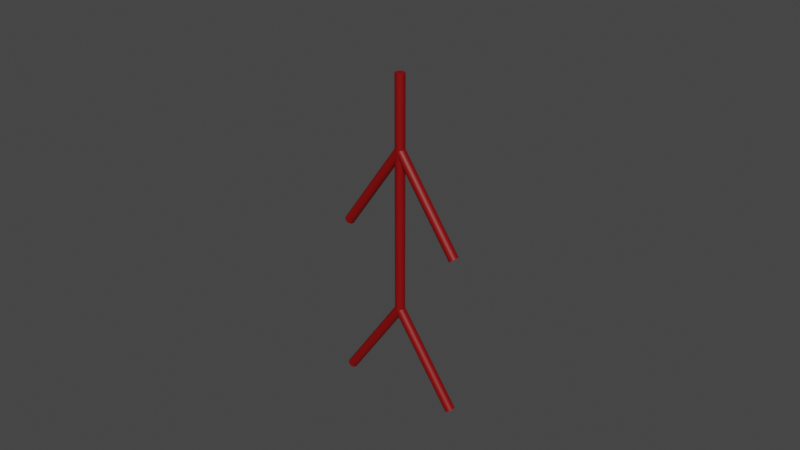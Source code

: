 # Source: CPS_AO_003.blend  (saved by Blender 2.91.10; exported with 4.5.12 LTS)
import bpy
from mathutils import Matrix  # noqa: F401  (used for matrix-valued properties, if any)

bpy.ops.wm.read_factory_settings(use_empty=True)
scene = bpy.context.scene
scene.name = 'Scene'

# ---- collections
col_player_height_test = bpy.data.collections.new('Player_Height_Test'); scene.collection.children.link(col_player_height_test)
col_stickman_imgs = bpy.data.collections.new('Stickman_Imgs'); scene.collection.children.link(col_stickman_imgs)
col_stickman = bpy.data.collections.new('Stickman'); scene.collection.children.link(col_stickman)

# ---- materials (node trees are filled in below, after node groups)
mat_mat_stickman = bpy.data.materials.new('mat_Stickman')
mat_mat_stickman.use_transparent_shadow = False

# ---- node groups
ng_auto_smooth = bpy.data.node_groups.new('Auto Smooth', 'GeometryNodeTree')
_s = ng_auto_smooth.interface.new_socket(name='Geometry', in_out='OUTPUT', socket_type='NodeSocketGeometry')
_s = ng_auto_smooth.interface.new_socket(name='Geometry', in_out='INPUT', socket_type='NodeSocketGeometry')
_s = ng_auto_smooth.interface.new_socket(name='Angle', in_out='INPUT', socket_type='NodeSocketFloat')
_s.subtype = 'ANGLE'
_s.min_value = 0.0
_s.max_value = 3.142
ng_auto_smooth.is_modifier = True
_N = ng_auto_smooth.nodes; _L = ng_auto_smooth.links
n0 = _N.new('NodeGroupOutput'); n0.name = 'Group Output'; n0.location = (480, -100)
n1 = _N.new('NodeGroupInput'); n1.name = 'Group Input'; n1.location = (-420, -300)
n2 = _N.new('NodeGroupInput'); n2.name = 'Group Input.001'; n2.location = (-60, -100)
n3 = _N.new('GeometryNodeSetShadeSmooth'); n3.name = 'Set Shade Smooth'; n3.location = (120, -100)
n3.domain = 'EDGE'
n4 = _N.new('GeometryNodeSetShadeSmooth'); n4.name = 'Set Shade Smooth.001'; n4.location = (300, -100)
n5 = _N.new('GeometryNodeInputMeshEdgeAngle'); n5.name = 'Edge Angle'; n5.location = (-420, -220)
n6 = _N.new('GeometryNodeInputEdgeSmooth'); n6.name = 'Is Edge Smooth'; n6.location = (-60, -160)
n7 = _N.new('GeometryNodeInputShadeSmooth'); n7.name = 'Is Face Smooth'; n7.location = (-240, -340)
n8 = _N.new('FunctionNodeBooleanMath'); n8.name = 'Boolean Math'; n8.location = (-60, -220)
n9 = _N.new('FunctionNodeCompare'); n9.name = 'Compare'; n9.location = (-240, -180)
n9.operation = 'LESS_EQUAL'
_L.new(n5.outputs[0], n9.inputs[0])
_L.new(n4.outputs[0], n0.inputs[0])
_L.new(n1.outputs[1], n9.inputs[1])
_L.new(n9.outputs[0], n8.inputs[0])
_L.new(n7.outputs[0], n8.inputs[1])
_L.new(n2.outputs[0], n3.inputs[0])
_L.new(n6.outputs[0], n3.inputs[1])
_L.new(n3.outputs[0], n4.inputs[0])
_L.new(n8.outputs[0], n3.inputs[2])
n0.is_active_output = True

# ---- material node trees
mat_mat_stickman.use_nodes = True; mat_mat_stickman.node_tree.nodes.clear()
_N = mat_mat_stickman.node_tree.nodes; _L = mat_mat_stickman.node_tree.links
n0 = _N.new('ShaderNodeBsdfPrincipled'); n0.name = 'Principled BSDF'; n0.location = (10, 300)
n0.distribution = 'GGX'
n0.subsurface_method = 'BURLEY'
n0.inputs[0].default_value = (0.2286, 0.0, 0.0, 1.0)
n0.inputs[3].default_value = 1.45
n0.inputs[27].default_value = (0.0, 0.0, 0.0, 1.0)
n0.inputs[28].default_value = 1.0
n1 = _N.new('ShaderNodeOutputMaterial'); n1.name = 'Material Output'; n1.location = (300, 300)
_L.new(n0.outputs[0], n1.inputs[0])
n1.is_active_output = True

# ---- world
world_world = bpy.data.worlds.new('World'); scene.world = world_world
world_world.use_nodes = True; world_world.node_tree.nodes.clear()
_N = world_world.node_tree.nodes; _L = world_world.node_tree.links
n0 = _N.new('ShaderNodeOutputWorld'); n0.name = 'World Output'; n0.location = (300, 300)
n1 = _N.new('ShaderNodeBackground'); n1.name = 'Background'; n1.location = (10, 300)
n1.inputs[0].default_value = (0.05088, 0.05088, 0.05088, 1.0)
_L.new(n1.outputs[0], n0.inputs[0])
n0.is_active_output = True
world_world.color = (0.05088, 0.05088, 0.05088)
world_world.use_sun_shadow = False
world_world.sun_shadow_jitter_overblur = 0.0

# ---- meshes
me_player_height_mesh = bpy.data.meshes.new('Player_Height_Mesh')
me_player_height_mesh.from_pydata([(-2.0, -2.0, 0.0), (-2.0, -2.0, 4.0), (-2.0, 2.0, 0.0), (-2.0, 2.0, 4.0), (2.0, -2.0, 0.0), (2.0, -2.0, 4.0), (2.0, 2.0, 0.0), (2.0, 2.0, 4.0)], [], [(0, 1, 3, 2), (2, 3, 7, 6), (6, 7, 5, 4), (4, 5, 1, 0), (2, 6, 4, 0), (7, 3, 1, 5)])
_uv = me_player_height_mesh.uv_layers.new(name='UVMap')
_uv.uv.foreach_set('vector', [0.375, 0.0, 0.625, 0.0, 0.625, 0.25, 0.375, 0.25, 0.375, 0.25, 0.625, 0.25, 0.625, 0.5, 0.375, 0.5, 0.375, 0.5, 0.625, 0.5, 0.625, 0.75, 0.375, 0.75, 0.375, 0.75, 0.625, 0.75, 0.625, 1.0, 0.375, 1.0, 0.125, 0.5, 0.375, 0.5, 0.375, 0.75, 0.125, 0.75, 0.625, 0.5, 0.875, 0.5, 0.875, 0.75, 0.625, 0.75])
me_player_height_mesh.use_remesh_fix_poles = True
me_player_height_mesh.use_remesh_preserve_attributes = False
me_player_height_mesh.use_mirror_vertex_groups = False
me_player_height_mesh.update()
me_stickman_base_mesh = bpy.data.meshes.new('Stickman_Base_Mesh')
me_stickman_base_mesh.from_pydata([(-4.744e-09, 0.05382, 1.0), (-4.744e-09, 0.05382, 3.622), (0.0105, 0.05279, 1.0), (0.0105, 0.05279, 3.622), (0.0206, 0.04972, 1.0), (0.0206, 0.04972, 3.622), (0.0299, 0.04475, 1.0), (0.0299, 0.04475, 3.622), (0.03806, 0.03806, 1.0), (0.03806, 0.03806, 3.622), (0.04475, 0.0299, 1.0), (0.04475, 0.0299, 3.622), (0.04972, 0.0206, 1.0), (0.04972, 0.0206, 3.622), (0.05279, 0.0105, 1.0), (0.05279, 0.0105, 3.622), (0.05382, -1.241e-08, 1.0), (0.05382, -1.241e-08, 3.622), (0.05279, -0.0105, 1.0), (0.05279, -0.0105, 3.622), (0.04972, -0.0206, 1.0), (0.04972, -0.0206, 3.622), (0.04475, -0.0299, 1.0), (0.04475, -0.0299, 3.622), (0.03806, -0.03806, 1.0), (0.03806, -0.03806, 3.622), (0.0299, -0.04475, 1.0), (0.0299, -0.04475, 3.622), (0.0206, -0.04972, 1.0), (0.0206, -0.04972, 3.622), (0.0105, -0.05279, 1.0), (0.0105, -0.05279, 3.622), (-2.228e-08, -0.05382, 1.0), (-2.228e-08, -0.05382, 3.622), (-0.0105, -0.05279, 1.0), (-0.0105, -0.05279, 3.622), (-0.0206, -0.04972, 1.0), (-0.0206, -0.04972, 3.622), (-0.0299, -0.04475, 1.0), (-0.0299, -0.04475, 3.622), (-0.03806, -0.03806, 1.0), (-0.03806, -0.03806, 3.622), (-0.04475, -0.0299, 1.0), (-0.04475, -0.0299, 3.622), (-0.04972, -0.0206, 1.0), (-0.04972, -0.0206, 3.622), (-0.05279, -0.0105, 1.0), (-0.05279, -0.0105, 3.622), (-0.05382, 3.55e-08, 1.0), (-0.05382, 3.55e-08, 3.622), (-0.05279, 0.0105, 1.0), (-0.05279, 0.0105, 3.622), (-0.04972, 0.0206, 1.0), (-0.04972, 0.0206, 3.622), (-0.04475, 0.0299, 1.0), (-0.04475, 0.0299, 3.622), (-0.03806, 0.03806, 1.0), (-0.03806, 0.03806, 3.622), (-0.0299, 0.04475, 1.0), (-0.0299, 0.04475, 3.622), (-0.0206, 0.04972, 1.0), (-0.0206, 0.04972, 3.622), (-0.0105, 0.05279, 1.0), (-0.0105, 0.05279, 3.622)], [], [(3, 1, 63, 61, 59, 57, 55, 53, 51, 49, 47, 45, 43, 41, 39, 37, 35, 33, 31, 29, 27, 25, 23, 21, 19, 17, 15, 13, 11, 9, 7, 5), (0, 2, 4, 6, 8, 10, 12, 14, 16, 18, 20, 22, 24, 26, 28, 30, 32, 34, 36, 38, 40, 42, 44, 46, 48, 50, 52, 54, 56, 58, 60, 62), (62, 63, 1, 0), (60, 61, 63, 62), (58, 59, 61, 60), (56, 57, 59, 58), (54, 55, 57, 56), (52, 53, 55, 54), (50, 51, 53, 52), (48, 49, 51, 50), (46, 47, 49, 48), (44, 45, 47, 46), (42, 43, 45, 44), (40, 41, 43, 42), (38, 39, 41, 40), (36, 37, 39, 38), (34, 35, 37, 36), (32, 33, 35, 34), (30, 31, 33, 32), (28, 29, 31, 30), (26, 27, 29, 28), (24, 25, 27, 26), (22, 23, 25, 24), (20, 21, 23, 22), (18, 19, 21, 20), (16, 17, 19, 18), (14, 15, 17, 16), (12, 13, 15, 14), (10, 11, 13, 12), (8, 9, 11, 10), (6, 7, 9, 8), (4, 5, 7, 6), (2, 3, 5, 4), (0, 1, 3, 2)])
me_stickman_base_mesh.polygons.foreach_set('use_smooth', [True] * 34)
_uv = me_stickman_base_mesh.uv_layers.new(name='UVMap')
_uv.uv.foreach_set('vector', [0.2968, 0.4854, 0.25, 0.49, 0.2032, 0.4854, 0.1582, 0.4717, 0.1167, 0.4496, 0.08029, 0.4197, 0.05045, 0.3833, 0.02827, 0.3418, 0.01461, 0.2968, 0.01, 0.25, 0.01461, 0.2032, 0.02827, 0.1582, 0.05045, 0.1167, 0.08029, 0.08029, 0.1167, 0.05045, 0.1582, 0.02827, 0.2032, 0.01461, 0.25, 0.01, 0.2968, 0.01461, 0.3418, 0.02827, 0.3833, 0.05045, 0.4197, 0.08029, 0.4496, 0.1167, 0.4717, 0.1582, 0.4854, 0.2032, 0.49, 0.25, 0.4854, 0.2968, 0.4717, 0.3418, 0.4496, 0.3833, 0.4197, 0.4197, 0.3833, 0.4496, 0.3418, 0.4717, 0.75, 0.49, 0.7968, 0.4854, 0.8418, 0.4717, 0.8833, 0.4496, 0.9197, 0.4197, 0.9496, 0.3833, 0.9717, 0.3418, 0.9854, 0.2968, 0.99, 0.25, 0.9854, 0.2032, 0.9717, 0.1582, 0.9496, 0.1167, 0.9197, 0.08029, 0.8833, 0.05045, 0.8418, 0.02827, 0.7968, 0.01461, 0.75, 0.01, 0.7032, 0.01461, 0.6582, 0.02827, 0.6167, 0.05045, 0.5803, 0.08029, 0.5504, 0.1167, 0.5283, 0.1582, 0.5146, 0.2032, 0.51, 0.25, 0.5146, 0.2968, 0.5283, 0.3418, 0.5504, 0.3833, 0.5803, 0.4197, 0.6167, 0.4496, 0.6582, 0.4717, 0.7032, 0.4854, 0.03125, 0.5, 0.03125, 1.0, 0.0, 1.0, 0.0, 0.5, 0.0625, 0.5, 0.0625, 1.0, 0.03125, 1.0, 0.03125, 0.5, 0.09375, 0.5, 0.09375, 1.0, 0.0625, 1.0, 0.0625, 0.5, 0.125, 0.5, 0.125, 1.0, 0.09375, 1.0, 0.09375, 0.5, 0.1562, 0.5, 0.1562, 1.0, 0.125, 1.0, 0.125, 0.5, 0.1875, 0.5, 0.1875, 1.0, 0.1562, 1.0, 0.1562, 0.5, 0.2188, 0.5, 0.2188, 1.0, 0.1875, 1.0, 0.1875, 0.5, 0.25, 0.5, 0.25, 1.0, 0.2188, 1.0, 0.2188, 0.5, 0.2812, 0.5, 0.2812, 1.0, 0.25, 1.0, 0.25, 0.5, 0.3125, 0.5, 0.3125, 1.0, 0.2812, 1.0, 0.2812, 0.5, 0.3438, 0.5, 0.3438, 1.0, 0.3125, 1.0, 0.3125, 0.5, 0.375, 0.5, 0.375, 1.0, 0.3438, 1.0, 0.3438, 0.5, 0.4062, 0.5, 0.4062, 1.0, 0.375, 1.0, 0.375, 0.5, 0.4375, 0.5, 0.4375, 1.0, 0.4062, 1.0, 0.4062, 0.5, 0.4688, 0.5, 0.4688, 1.0, 0.4375, 1.0, 0.4375, 0.5, 0.5, 0.5, 0.5, 1.0, 0.4688, 1.0, 0.4688, 0.5, 0.5312, 0.5, 0.5312, 1.0, 0.5, 1.0, 0.5, 0.5, 0.5625, 0.5, 0.5625, 1.0, 0.5312, 1.0, 0.5312, 0.5, 0.5938, 0.5, 0.5938, 1.0, 0.5625, 1.0, 0.5625, 0.5, 0.625, 0.5, 0.625, 1.0, 0.5938, 1.0, 0.5938, 0.5, 0.6562, 0.5, 0.6562, 1.0, 0.625, 1.0, 0.625, 0.5, 0.6875, 0.5, 0.6875, 1.0, 0.6562, 1.0, 0.6562, 0.5, 0.7188, 0.5, 0.7188, 1.0, 0.6875, 1.0, 0.6875, 0.5, 0.75, 0.5, 0.75, 1.0, 0.7188, 1.0, 0.7188, 0.5, 0.7812, 0.5, 0.7812, 1.0, 0.75, 1.0, 0.75, 0.5, 0.8125, 0.5, 0.8125, 1.0, 0.7812, 1.0, 0.7812, 0.5, 0.8438, 0.5, 0.8438, 1.0, 0.8125, 1.0, 0.8125, 0.5, 0.875, 0.5, 0.875, 1.0, 0.8438, 1.0, 0.8438, 0.5, 0.9062, 0.5, 0.9062, 1.0, 0.875, 1.0, 0.875, 0.5, 0.9375, 0.5, 0.9375, 1.0, 0.9062, 1.0, 0.9062, 0.5, 0.9688, 0.5, 0.9688, 1.0, 0.9375, 1.0, 0.9375, 0.5, 1.0, 0.5, 1.0, 1.0, 0.9688, 1.0, 0.9688, 0.5])
me_stickman_base_mesh.materials.append(mat_mat_stickman)
me_stickman_base_mesh.use_remesh_fix_poles = True
me_stickman_base_mesh.use_remesh_preserve_attributes = False
me_stickman_base_mesh.use_mirror_vertex_groups = False
me_stickman_base_mesh.update()
me_stickman_arm_l_mesh = bpy.data.meshes.new('Stickman_Arm_L_Mesh')
me_stickman_arm_l_mesh.from_pydata([(0.6883, 0.05382, -0.983), (0.6969, 0.05279, -0.977), (0.008601, 0.05279, 0.006022), (0.7052, 0.04972, -0.9712), (0.01687, 0.04972, 0.01181), (0.7128, 0.04475, -0.9658), (0.02449, 0.04475, 0.01715), (0.7195, 0.03806, -0.9612), (0.03117, 0.03806, 0.02183), (0.7249, 0.0299, -0.9573), (0.03666, 0.0299, 0.02567), (0.729, 0.0206, -0.9545), (0.04073, 0.0206, 0.02852), (0.7315, 0.0105, -0.9527), (0.04324, 0.0105, 0.03028), (0.7324, -1.241e-08, -0.9521), (0.04409, -1.241e-08, 0.03087), (0.7315, -0.0105, -0.9527), (0.04324, -0.0105, 0.03028), (0.729, -0.0206, -0.9545), (0.04073, -0.0206, 0.02852), (0.7249, -0.0299, -0.9573), (0.03666, -0.0299, 0.02567), (0.7195, -0.03806, -0.9612), (0.03117, -0.03806, 0.02183), (0.7128, -0.04475, -0.9658), (0.02449, -0.04475, 0.01715), (0.7052, -0.04972, -0.9712), (0.01687, -0.04972, 0.01181), (0.6969, -0.05279, -0.977), (0.008601, -0.05279, 0.006022), (0.6883, -0.05382, -0.983), (0.6797, -0.05279, -0.989), (-0.008601, -0.05279, -0.006023), (0.6714, -0.04972, -0.9948), (-0.01687, -0.04972, -0.01181), (0.6638, -0.04475, -1.0), (-0.02449, -0.04475, -0.01715), (0.6571, -0.03806, -1.005), (-0.03117, -0.03806, -0.02183), (0.6516, -0.0299, -1.009), (-0.03666, -0.0299, -0.02567), (0.6476, -0.0206, -1.012), (-0.04073, -0.0206, -0.02852), (0.6451, -0.0105, -1.013), (-0.04324, -0.0105, -0.03028), (0.6442, 3.55e-08, -1.014), (-0.04409, 3.55e-08, -0.03087), (0.6451, 0.0105, -1.013), (-0.04324, 0.0105, -0.03028), (0.6476, 0.0206, -1.012), (-0.04073, 0.0206, -0.02852), (0.6516, 0.0299, -1.009), (-0.03666, 0.0299, -0.02567), (0.6571, 0.03806, -1.005), (-0.03117, 0.03806, -0.02183), (0.6638, 0.04475, -1.0), (-0.02449, 0.04475, -0.01715), (0.6714, 0.04972, -0.9948), (-0.01687, 0.04972, -0.01181), (0.6797, 0.05279, -0.989), (-0.008601, 0.05279, -0.006023), (-1.756e-09, 0.05382, -1.632e-07), (-1.756e-09, -0.05382, -1.732e-07)], [], [(2, 62, 61, 59, 57, 55, 53, 51, 49, 47, 45, 43, 41, 39, 37, 35, 33, 63, 30, 28, 26, 24, 22, 20, 18, 16, 14, 12, 10, 8, 6, 4), (0, 1, 3, 5, 7, 9, 11, 13, 15, 17, 19, 21, 23, 25, 27, 29, 31, 32, 34, 36, 38, 40, 42, 44, 46, 48, 50, 52, 54, 56, 58, 60), (60, 61, 62, 0), (58, 59, 61, 60), (56, 57, 59, 58), (54, 55, 57, 56), (52, 53, 55, 54), (50, 51, 53, 52), (48, 49, 51, 50), (46, 47, 49, 48), (44, 45, 47, 46), (42, 43, 45, 44), (40, 41, 43, 42), (38, 39, 41, 40), (36, 37, 39, 38), (34, 35, 37, 36), (32, 33, 35, 34), (31, 63, 33, 32), (29, 30, 63, 31), (27, 28, 30, 29), (25, 26, 28, 27), (23, 24, 26, 25), (21, 22, 24, 23), (19, 20, 22, 21), (17, 18, 20, 19), (15, 16, 18, 17), (13, 14, 16, 15), (11, 12, 14, 13), (9, 10, 12, 11), (7, 8, 10, 9), (5, 6, 8, 7), (3, 4, 6, 5), (1, 2, 4, 3), (0, 62, 2, 1)])
me_stickman_arm_l_mesh.polygons.foreach_set('use_smooth', [True] * 34)
_uv = me_stickman_arm_l_mesh.uv_layers.new(name='UVMap')
_uv.uv.foreach_set('vector', [0.2968, 0.4854, 0.25, 0.49, 0.2032, 0.4854, 0.1582, 0.4717, 0.1167, 0.4496, 0.08029, 0.4197, 0.05045, 0.3833, 0.02827, 0.3418, 0.01461, 0.2968, 0.01, 0.25, 0.01461, 0.2032, 0.02827, 0.1582, 0.05045, 0.1167, 0.08029, 0.08029, 0.1167, 0.05045, 0.1582, 0.02827, 0.2032, 0.01461, 0.25, 0.01, 0.2968, 0.01461, 0.3418, 0.02827, 0.3833, 0.05045, 0.4197, 0.08029, 0.4496, 0.1167, 0.4717, 0.1582, 0.4854, 0.2032, 0.49, 0.25, 0.4854, 0.2968, 0.4717, 0.3418, 0.4496, 0.3833, 0.4197, 0.4197, 0.3833, 0.4496, 0.3418, 0.4717, 0.75, 0.49, 0.7968, 0.4854, 0.8418, 0.4717, 0.8833, 0.4496, 0.9197, 0.4197, 0.9496, 0.3833, 0.9717, 0.3418, 0.9854, 0.2968, 0.99, 0.25, 0.9854, 0.2032, 0.9717, 0.1582, 0.9496, 0.1167, 0.9197, 0.08029, 0.8833, 0.05045, 0.8418, 0.02827, 0.7968, 0.01461, 0.75, 0.01, 0.7032, 0.01461, 0.6582, 0.02827, 0.6167, 0.05045, 0.5803, 0.08029, 0.5504, 0.1167, 0.5283, 0.1582, 0.5146, 0.2032, 0.51, 0.25, 0.5146, 0.2968, 0.5283, 0.3418, 0.5504, 0.3833, 0.5803, 0.4197, 0.6167, 0.4496, 0.6582, 0.4717, 0.7032, 0.4854, 0.03125, 0.5, 0.03125, 1.0, 0.0, 1.0, 0.0, 0.5, 0.0625, 0.5, 0.0625, 1.0, 0.03125, 1.0, 0.03125, 0.5, 0.09375, 0.5, 0.09375, 1.0, 0.0625, 1.0, 0.0625, 0.5, 0.125, 0.5, 0.125, 1.0, 0.09375, 1.0, 0.09375, 0.5, 0.1562, 0.5, 0.1562, 1.0, 0.125, 1.0, 0.125, 0.5, 0.1875, 0.5, 0.1875, 1.0, 0.1562, 1.0, 0.1562, 0.5, 0.2188, 0.5, 0.2188, 1.0, 0.1875, 1.0, 0.1875, 0.5, 0.25, 0.5, 0.25, 1.0, 0.2188, 1.0, 0.2188, 0.5, 0.2812, 0.5, 0.2812, 1.0, 0.25, 1.0, 0.25, 0.5, 0.3125, 0.5, 0.3125, 1.0, 0.2812, 1.0, 0.2812, 0.5, 0.3438, 0.5, 0.3438, 1.0, 0.3125, 1.0, 0.3125, 0.5, 0.375, 0.5, 0.375, 1.0, 0.3438, 1.0, 0.3438, 0.5, 0.4062, 0.5, 0.4062, 1.0, 0.375, 1.0, 0.375, 0.5, 0.4375, 0.5, 0.4375, 1.0, 0.4062, 1.0, 0.4062, 0.5, 0.4688, 0.5, 0.4688, 1.0, 0.4375, 1.0, 0.4375, 0.5, 0.5, 0.5, 0.5, 1.0, 0.4688, 1.0, 0.4688, 0.5, 0.5312, 0.5, 0.5312, 1.0, 0.5, 1.0, 0.5, 0.5, 0.5625, 0.5, 0.5625, 1.0, 0.5312, 1.0, 0.5312, 0.5, 0.5938, 0.5, 0.5938, 1.0, 0.5625, 1.0, 0.5625, 0.5, 0.625, 0.5, 0.625, 1.0, 0.5938, 1.0, 0.5938, 0.5, 0.6562, 0.5, 0.6562, 1.0, 0.625, 1.0, 0.625, 0.5, 0.6875, 0.5, 0.6875, 1.0, 0.6562, 1.0, 0.6562, 0.5, 0.7188, 0.5, 0.7188, 1.0, 0.6875, 1.0, 0.6875, 0.5, 0.75, 0.5, 0.75, 1.0, 0.7188, 1.0, 0.7188, 0.5, 0.7812, 0.5, 0.7812, 1.0, 0.75, 1.0, 0.75, 0.5, 0.8125, 0.5, 0.8125, 1.0, 0.7812, 1.0, 0.7812, 0.5, 0.8438, 0.5, 0.8438, 1.0, 0.8125, 1.0, 0.8125, 0.5, 0.875, 0.5, 0.875, 1.0, 0.8438, 1.0, 0.8438, 0.5, 0.9062, 0.5, 0.9062, 1.0, 0.875, 1.0, 0.875, 0.5, 0.9375, 0.5, 0.9375, 1.0, 0.9062, 1.0, 0.9062, 0.5, 0.9688, 0.5, 0.9688, 1.0, 0.9375, 1.0, 0.9375, 0.5, 1.0, 0.5, 1.0, 1.0, 0.9688, 1.0, 0.9688, 0.5])
me_stickman_arm_l_mesh.materials.append(mat_mat_stickman)
me_stickman_arm_l_mesh.use_remesh_fix_poles = True
me_stickman_arm_l_mesh.use_remesh_preserve_attributes = False
me_stickman_arm_l_mesh.use_mirror_vertex_groups = False
me_stickman_arm_l_mesh.update()
me_stickman_arm_r_mesh = bpy.data.meshes.new('Stickman_Arm_R_Mesh')
me_stickman_arm_r_mesh.from_pydata([(-0.6883, -0.05382, -0.983), (-0.6969, -0.05279, -0.977), (-0.008601, -0.05279, 0.006022), (-0.7052, -0.04972, -0.9712), (-0.01687, -0.04972, 0.01181), (-0.7128, -0.04475, -0.9658), (-0.02449, -0.04475, 0.01715), (-0.7195, -0.03806, -0.9612), (-0.03117, -0.03806, 0.02183), (-0.7249, -0.0299, -0.9573), (-0.03666, -0.0299, 0.02567), (-0.729, -0.0206, -0.9545), (-0.04073, -0.0206, 0.02852), (-0.7315, -0.0105, -0.9527), (-0.04324, -0.0105, 0.03028), (-0.7324, -2.728e-07, -0.9521), (-0.04409, -4.759e-09, 0.03087), (-0.7315, 0.0105, -0.9527), (-0.04324, 0.0105, 0.03028), (-0.729, 0.0206, -0.9545), (-0.04073, 0.0206, 0.02852), (-0.7249, 0.0299, -0.9573), (-0.03666, 0.0299, 0.02567), (-0.7195, 0.03806, -0.9612), (-0.03117, 0.03806, 0.02183), (-0.7128, 0.04475, -0.9658), (-0.02449, 0.04475, 0.01715), (-0.7052, 0.04972, -0.9712), (-0.01687, 0.04972, 0.01181), (-0.6969, 0.05279, -0.977), (-0.008601, 0.05279, 0.006022), (-0.6883, 0.05382, -0.983), (-0.6797, 0.05279, -0.989), (0.008601, 0.05279, -0.006023), (-0.6714, 0.04972, -0.9948), (0.01687, 0.04972, -0.01181), (-0.6638, 0.04475, -1.0), (0.02449, 0.04475, -0.01715), (-0.6571, 0.03806, -1.005), (0.03117, 0.03806, -0.02183), (-0.6516, 0.0299, -1.009), (0.03666, 0.0299, -0.02567), (-0.6476, 0.0206, -1.012), (0.04073, 0.0206, -0.02852), (-0.6451, 0.0105, -1.013), (0.04324, 0.0105, -0.03028), (-0.6442, -2.864e-07, -1.014), (0.04409, -1.833e-08, -0.03087), (-0.6451, -0.0105, -1.013), (0.04324, -0.0105, -0.03028), (-0.6476, -0.0206, -1.012), (0.04073, -0.0206, -0.02852), (-0.6516, -0.0299, -1.009), (0.03666, -0.0299, -0.02567), (-0.6571, -0.03806, -1.005), (0.03117, -0.03806, -0.02183), (-0.6638, -0.04475, -1.0), (0.02449, -0.04475, -0.01715), (-0.6714, -0.04972, -0.9948), (0.01687, -0.04972, -0.01181), (-0.6797, -0.05279, -0.989), (0.008601, -0.05279, -0.006023), (2.271e-08, -0.05382, -1.632e-07), (-1.92e-08, 0.05382, -1.732e-07)], [], [(2, 62, 61, 59, 57, 55, 53, 51, 49, 47, 45, 43, 41, 39, 37, 35, 33, 63, 30, 28, 26, 24, 22, 20, 18, 16, 14, 12, 10, 8, 6, 4), (0, 1, 3, 5, 7, 9, 11, 13, 15, 17, 19, 21, 23, 25, 27, 29, 31, 32, 34, 36, 38, 40, 42, 44, 46, 48, 50, 52, 54, 56, 58, 60), (60, 61, 62, 0), (58, 59, 61, 60), (56, 57, 59, 58), (54, 55, 57, 56), (52, 53, 55, 54), (50, 51, 53, 52), (48, 49, 51, 50), (46, 47, 49, 48), (44, 45, 47, 46), (42, 43, 45, 44), (40, 41, 43, 42), (38, 39, 41, 40), (36, 37, 39, 38), (34, 35, 37, 36), (32, 33, 35, 34), (31, 63, 33, 32), (29, 30, 63, 31), (27, 28, 30, 29), (25, 26, 28, 27), (23, 24, 26, 25), (21, 22, 24, 23), (19, 20, 22, 21), (17, 18, 20, 19), (15, 16, 18, 17), (13, 14, 16, 15), (11, 12, 14, 13), (9, 10, 12, 11), (7, 8, 10, 9), (5, 6, 8, 7), (3, 4, 6, 5), (1, 2, 4, 3), (0, 62, 2, 1)])
me_stickman_arm_r_mesh.polygons.foreach_set('use_smooth', [True] * 34)
_uv = me_stickman_arm_r_mesh.uv_layers.new(name='UVMap')
_uv.uv.foreach_set('vector', [0.2968, 0.4854, 0.25, 0.49, 0.2032, 0.4854, 0.1582, 0.4717, 0.1167, 0.4496, 0.08029, 0.4197, 0.05045, 0.3833, 0.02827, 0.3418, 0.01461, 0.2968, 0.01, 0.25, 0.01461, 0.2032, 0.02827, 0.1582, 0.05045, 0.1167, 0.08029, 0.08029, 0.1167, 0.05045, 0.1582, 0.02827, 0.2032, 0.01461, 0.25, 0.01, 0.2968, 0.01461, 0.3418, 0.02827, 0.3833, 0.05045, 0.4197, 0.08029, 0.4496, 0.1167, 0.4717, 0.1582, 0.4854, 0.2032, 0.49, 0.25, 0.4854, 0.2968, 0.4717, 0.3418, 0.4496, 0.3833, 0.4197, 0.4197, 0.3833, 0.4496, 0.3418, 0.4717, 0.75, 0.49, 0.7968, 0.4854, 0.8418, 0.4717, 0.8833, 0.4496, 0.9197, 0.4197, 0.9496, 0.3833, 0.9717, 0.3418, 0.9854, 0.2968, 0.99, 0.25, 0.9854, 0.2032, 0.9717, 0.1582, 0.9496, 0.1167, 0.9197, 0.08029, 0.8833, 0.05045, 0.8418, 0.02827, 0.7968, 0.01461, 0.75, 0.01, 0.7032, 0.01461, 0.6582, 0.02827, 0.6167, 0.05045, 0.5803, 0.08029, 0.5504, 0.1167, 0.5283, 0.1582, 0.5146, 0.2032, 0.51, 0.25, 0.5146, 0.2968, 0.5283, 0.3418, 0.5504, 0.3833, 0.5803, 0.4197, 0.6167, 0.4496, 0.6582, 0.4717, 0.7032, 0.4854, 0.03125, 0.5, 0.03125, 1.0, 0.0, 1.0, 0.0, 0.5, 0.0625, 0.5, 0.0625, 1.0, 0.03125, 1.0, 0.03125, 0.5, 0.09375, 0.5, 0.09375, 1.0, 0.0625, 1.0, 0.0625, 0.5, 0.125, 0.5, 0.125, 1.0, 0.09375, 1.0, 0.09375, 0.5, 0.1562, 0.5, 0.1562, 1.0, 0.125, 1.0, 0.125, 0.5, 0.1875, 0.5, 0.1875, 1.0, 0.1562, 1.0, 0.1562, 0.5, 0.2188, 0.5, 0.2188, 1.0, 0.1875, 1.0, 0.1875, 0.5, 0.25, 0.5, 0.25, 1.0, 0.2188, 1.0, 0.2188, 0.5, 0.2812, 0.5, 0.2812, 1.0, 0.25, 1.0, 0.25, 0.5, 0.3125, 0.5, 0.3125, 1.0, 0.2812, 1.0, 0.2812, 0.5, 0.3438, 0.5, 0.3438, 1.0, 0.3125, 1.0, 0.3125, 0.5, 0.375, 0.5, 0.375, 1.0, 0.3438, 1.0, 0.3438, 0.5, 0.4062, 0.5, 0.4062, 1.0, 0.375, 1.0, 0.375, 0.5, 0.4375, 0.5, 0.4375, 1.0, 0.4062, 1.0, 0.4062, 0.5, 0.4688, 0.5, 0.4688, 1.0, 0.4375, 1.0, 0.4375, 0.5, 0.5, 0.5, 0.5, 1.0, 0.4688, 1.0, 0.4688, 0.5, 0.5312, 0.5, 0.5312, 1.0, 0.5, 1.0, 0.5, 0.5, 0.5625, 0.5, 0.5625, 1.0, 0.5312, 1.0, 0.5312, 0.5, 0.5938, 0.5, 0.5938, 1.0, 0.5625, 1.0, 0.5625, 0.5, 0.625, 0.5, 0.625, 1.0, 0.5938, 1.0, 0.5938, 0.5, 0.6562, 0.5, 0.6562, 1.0, 0.625, 1.0, 0.625, 0.5, 0.6875, 0.5, 0.6875, 1.0, 0.6562, 1.0, 0.6562, 0.5, 0.7188, 0.5, 0.7188, 1.0, 0.6875, 1.0, 0.6875, 0.5, 0.75, 0.5, 0.75, 1.0, 0.7188, 1.0, 0.7188, 0.5, 0.7812, 0.5, 0.7812, 1.0, 0.75, 1.0, 0.75, 0.5, 0.8125, 0.5, 0.8125, 1.0, 0.7812, 1.0, 0.7812, 0.5, 0.8438, 0.5, 0.8438, 1.0, 0.8125, 1.0, 0.8125, 0.5, 0.875, 0.5, 0.875, 1.0, 0.8438, 1.0, 0.8438, 0.5, 0.9062, 0.5, 0.9062, 1.0, 0.875, 1.0, 0.875, 0.5, 0.9375, 0.5, 0.9375, 1.0, 0.9062, 1.0, 0.9062, 0.5, 0.9688, 0.5, 0.9688, 1.0, 0.9375, 1.0, 0.9375, 0.5, 1.0, 0.5, 1.0, 1.0, 0.9688, 1.0, 0.9688, 0.5])
me_stickman_arm_r_mesh.materials.append(mat_mat_stickman)
me_stickman_arm_r_mesh.use_remesh_fix_poles = True
me_stickman_arm_r_mesh.use_remesh_preserve_attributes = False
me_stickman_arm_r_mesh.use_mirror_vertex_groups = False
me_stickman_arm_r_mesh.update()
me_stickman_legs_mesh = bpy.data.meshes.new('Stickman_Legs_Mesh')
me_stickman_legs_mesh.from_pydata([(0.6883, 0.05382, -0.983), (0.6969, 0.05279, -0.977), (0.008601, 0.05279, 0.006022), (0.7052, 0.04972, -0.9712), (0.01687, 0.04972, 0.01181), (0.7128, 0.04475, -0.9658), (0.02449, 0.04475, 0.01715), (0.7195, 0.03806, -0.9612), (0.03117, 0.03806, 0.02183), (0.7249, 0.0299, -0.9573), (0.03666, 0.0299, 0.02567), (0.729, 0.0206, -0.9545), (0.04073, 0.0206, 0.02852), (0.7315, 0.0105, -0.9527), (0.04324, 0.0105, 0.03028), (0.7324, -1.241e-08, -0.9521), (0.04409, -1.241e-08, 0.03087), (0.7315, -0.0105, -0.9527), (0.04324, -0.0105, 0.03028), (0.729, -0.0206, -0.9545), (0.04073, -0.0206, 0.02852), (0.7249, -0.0299, -0.9573), (0.03666, -0.0299, 0.02567), (0.7195, -0.03806, -0.9612), (0.03117, -0.03806, 0.02183), (0.7128, -0.04475, -0.9658), (0.02449, -0.04475, 0.01715), (0.7052, -0.04972, -0.9712), (0.01687, -0.04972, 0.01181), (0.6969, -0.05279, -0.977), (0.008601, -0.05279, 0.006022), (0.6883, -0.05382, -0.983), (0.6797, -0.05279, -0.989), (-0.008601, -0.05279, -0.006023), (0.6714, -0.04972, -0.9948), (-0.01687, -0.04972, -0.01181), (0.6638, -0.04475, -1.0), (-0.02449, -0.04475, -0.01715), (0.6571, -0.03806, -1.005), (-0.03117, -0.03806, -0.02183), (0.6516, -0.0299, -1.009), (-0.03666, -0.0299, -0.02567), (0.6476, -0.0206, -1.012), (-0.04073, -0.0206, -0.02852), (0.6451, -0.0105, -1.013), (-0.04324, -0.0105, -0.03028), (0.6442, 3.55e-08, -1.014), (-0.04409, 3.55e-08, -0.03087), (0.6451, 0.0105, -1.013), (-0.04324, 0.0105, -0.03028), (0.6476, 0.0206, -1.012), (-0.04073, 0.0206, -0.02852), (0.6516, 0.0299, -1.009), (-0.03666, 0.0299, -0.02567), (0.6571, 0.03806, -1.005), (-0.03117, 0.03806, -0.02183), (0.6638, 0.04475, -1.0), (-0.02449, 0.04475, -0.01715), (0.6714, 0.04972, -0.9948), (-0.01687, 0.04972, -0.01181), (0.6797, 0.05279, -0.989), (-0.008601, 0.05279, -0.006023), (-0.6883, 0.05382, -0.983), (-1.756e-09, 0.05382, -1.632e-07), (-0.6969, 0.05279, -0.977), (-0.008601, 0.05279, 0.006022), (-0.7052, 0.04972, -0.9712), (-0.01687, 0.04972, 0.01181), (-0.7128, 0.04475, -0.9658), (-0.02449, 0.04475, 0.01715), (-0.7195, 0.03806, -0.9612), (-0.03117, 0.03806, 0.02183), (-0.7249, 0.0299, -0.9573), (-0.03666, 0.0299, 0.02567), (-0.729, 0.0206, -0.9545), (-0.04073, 0.0206, 0.02852), (-0.7315, 0.0105, -0.9527), (-0.04324, 0.0105, 0.03028), (-0.7324, -1.241e-08, -0.9521), (-0.04409, -1.241e-08, 0.03087), (-0.7315, -0.0105, -0.9527), (-0.04324, -0.0105, 0.03028), (-0.729, -0.0206, -0.9545), (-0.04073, -0.0206, 0.02852), (-0.7249, -0.0299, -0.9573), (-0.03666, -0.0299, 0.02567), (-0.7195, -0.03806, -0.9612), (-0.03117, -0.03806, 0.02183), (-0.7128, -0.04475, -0.9658), (-0.02449, -0.04475, 0.01715), (-0.7052, -0.04972, -0.9712), (-0.01687, -0.04972, 0.01181), (-0.6969, -0.05279, -0.977), (-0.008601, -0.05279, 0.006022), (-0.6883, -0.05382, -0.983), (-1.756e-09, -0.05382, -1.732e-07), (-0.6797, -0.05279, -0.989), (0.008601, -0.05279, -0.006023), (-0.6714, -0.04972, -0.9948), (0.01687, -0.04972, -0.01181), (-0.6638, -0.04475, -1.0), (0.02449, -0.04475, -0.01715), (-0.6571, -0.03806, -1.005), (0.03117, -0.03806, -0.02183), (-0.6516, -0.0299, -1.009), (0.03666, -0.0299, -0.02567), (-0.6476, -0.0206, -1.012), (0.04073, -0.0206, -0.02852), (-0.6451, -0.0105, -1.013), (0.04324, -0.0105, -0.03028), (-0.6442, 3.55e-08, -1.014), (0.04409, 3.55e-08, -0.03087), (-0.6451, 0.0105, -1.013), (0.04324, 0.0105, -0.03028), (-0.6476, 0.0206, -1.012), (0.04073, 0.0206, -0.02852), (-0.6516, 0.0299, -1.009), (0.03666, 0.0299, -0.02567), (-0.6571, 0.03806, -1.005), (0.03117, 0.03806, -0.02183), (-0.6638, 0.04475, -1.0), (0.02449, 0.04475, -0.01715), (-0.6714, 0.04972, -0.9948), (0.01687, 0.04972, -0.01181), (-0.6797, 0.05279, -0.989), (0.008601, 0.05279, -0.006023)], [], [(2, 63, 61, 59, 57, 55, 53, 51, 49, 47, 45, 43, 41, 39, 37, 35, 33, 95, 30, 28, 26, 24, 22, 20, 18, 16, 14, 12, 10, 8, 6, 4), (0, 1, 3, 5, 7, 9, 11, 13, 15, 17, 19, 21, 23, 25, 27, 29, 31, 32, 34, 36, 38, 40, 42, 44, 46, 48, 50, 52, 54, 56, 58, 60), (60, 61, 63, 0), (58, 59, 61, 60), (56, 57, 59, 58), (54, 55, 57, 56), (52, 53, 55, 54), (50, 51, 53, 52), (48, 49, 51, 50), (46, 47, 49, 48), (44, 45, 47, 46), (42, 43, 45, 44), (40, 41, 43, 42), (38, 39, 41, 40), (36, 37, 39, 38), (34, 35, 37, 36), (32, 33, 35, 34), (31, 95, 33, 32), (29, 30, 95, 31), (27, 28, 30, 29), (25, 26, 28, 27), (23, 24, 26, 25), (21, 22, 24, 23), (19, 20, 22, 21), (17, 18, 20, 19), (15, 16, 18, 17), (13, 14, 16, 15), (11, 12, 14, 13), (9, 10, 12, 11), (7, 8, 10, 9), (5, 6, 8, 7), (3, 4, 6, 5), (1, 2, 4, 3), (0, 63, 2, 1), (65, 67, 69, 71, 73, 75, 77, 79, 81, 83, 85, 87, 89, 91, 93, 95, 97, 99, 101, 103, 105, 107, 109, 111, 113, 115, 117, 119, 121, 123, 125, 63), (62, 124, 122, 120, 118, 116, 114, 112, 110, 108, 106, 104, 102, 100, 98, 96, 94, 92, 90, 88, 86, 84, 82, 80, 78, 76, 74, 72, 70, 68, 66, 64), (124, 62, 63, 125), (122, 124, 125, 123), (120, 122, 123, 121), (118, 120, 121, 119), (116, 118, 119, 117), (114, 116, 117, 115), (112, 114, 115, 113), (110, 112, 113, 111), (108, 110, 111, 109), (106, 108, 109, 107), (104, 106, 107, 105), (102, 104, 105, 103), (100, 102, 103, 101), (98, 100, 101, 99), (96, 98, 99, 97), (94, 96, 97, 95), (92, 94, 95, 93), (90, 92, 93, 91), (88, 90, 91, 89), (86, 88, 89, 87), (84, 86, 87, 85), (82, 84, 85, 83), (80, 82, 83, 81), (78, 80, 81, 79), (76, 78, 79, 77), (74, 76, 77, 75), (72, 74, 75, 73), (70, 72, 73, 71), (68, 70, 71, 69), (66, 68, 69, 67), (64, 66, 67, 65), (62, 64, 65, 63)])
me_stickman_legs_mesh.polygons.foreach_set('use_smooth', [True] * 68)
_uv = me_stickman_legs_mesh.uv_layers.new(name='UVMap')
_uv.uv.foreach_set('vector', [0.2968, 0.4854, 0.25, 0.49, 0.2032, 0.4854, 0.1582, 0.4717, 0.1167, 0.4496, 0.08029, 0.4197, 0.05045, 0.3833, 0.02827, 0.3418, 0.01461, 0.2968, 0.01, 0.25, 0.01461, 0.2032, 0.02827, 0.1582, 0.05045, 0.1167, 0.08029, 0.08029, 0.1167, 0.05045, 0.1582, 0.02827, 0.2032, 0.01461, 0.25, 0.01, 0.2968, 0.01461, 0.3418, 0.02827, 0.3833, 0.05045, 0.4197, 0.08029, 0.4496, 0.1167, 0.4717, 0.1582, 0.4854, 0.2032, 0.49, 0.25, 0.4854, 0.2968, 0.4717, 0.3418, 0.4496, 0.3833, 0.4197, 0.4197, 0.3833, 0.4496, 0.3418, 0.4717, 0.75, 0.49, 0.7968, 0.4854, 0.8418, 0.4717, 0.8833, 0.4496, 0.9197, 0.4197, 0.9496, 0.3833, 0.9717, 0.3418, 0.9854, 0.2968, 0.99, 0.25, 0.9854, 0.2032, 0.9717, 0.1582, 0.9496, 0.1167, 0.9197, 0.08029, 0.8833, 0.05045, 0.8418, 0.02827, 0.7968, 0.01461, 0.75, 0.01, 0.7032, 0.01461, 0.6582, 0.02827, 0.6167, 0.05045, 0.5803, 0.08029, 0.5504, 0.1167, 0.5283, 0.1582, 0.5146, 0.2032, 0.51, 0.25, 0.5146, 0.2968, 0.5283, 0.3418, 0.5504, 0.3833, 0.5803, 0.4197, 0.6167, 0.4496, 0.6582, 0.4717, 0.7032, 0.4854, 0.03125, 0.5, 0.03125, 1.0, 0.0, 1.0, 0.0, 0.5, 0.0625, 0.5, 0.0625, 1.0, 0.03125, 1.0, 0.03125, 0.5, 0.09375, 0.5, 0.09375, 1.0, 0.0625, 1.0, 0.0625, 0.5, 0.125, 0.5, 0.125, 1.0, 0.09375, 1.0, 0.09375, 0.5, 0.1562, 0.5, 0.1562, 1.0, 0.125, 1.0, 0.125, 0.5, 0.1875, 0.5, 0.1875, 1.0, 0.1562, 1.0, 0.1562, 0.5, 0.2188, 0.5, 0.2188, 1.0, 0.1875, 1.0, 0.1875, 0.5, 0.25, 0.5, 0.25, 1.0, 0.2188, 1.0, 0.2188, 0.5, 0.2812, 0.5, 0.2812, 1.0, 0.25, 1.0, 0.25, 0.5, 0.3125, 0.5, 0.3125, 1.0, 0.2812, 1.0, 0.2812, 0.5, 0.3438, 0.5, 0.3438, 1.0, 0.3125, 1.0, 0.3125, 0.5, 0.375, 0.5, 0.375, 1.0, 0.3438, 1.0, 0.3438, 0.5, 0.4062, 0.5, 0.4062, 1.0, 0.375, 1.0, 0.375, 0.5, 0.4375, 0.5, 0.4375, 1.0, 0.4062, 1.0, 0.4062, 0.5, 0.4688, 0.5, 0.4688, 1.0, 0.4375, 1.0, 0.4375, 0.5, 0.5, 0.5, 0.5, 1.0, 0.4688, 1.0, 0.4688, 0.5, 0.5312, 0.5, 0.5312, 1.0, 0.5, 1.0, 0.5, 0.5, 0.5625, 0.5, 0.5625, 1.0, 0.5312, 1.0, 0.5312, 0.5, 0.5938, 0.5, 0.5938, 1.0, 0.5625, 1.0, 0.5625, 0.5, 0.625, 0.5, 0.625, 1.0, 0.5938, 1.0, 0.5938, 0.5, 0.6562, 0.5, 0.6562, 1.0, 0.625, 1.0, 0.625, 0.5, 0.6875, 0.5, 0.6875, 1.0, 0.6562, 1.0, 0.6562, 0.5, 0.7188, 0.5, 0.7188, 1.0, 0.6875, 1.0, 0.6875, 0.5, 0.75, 0.5, 0.75, 1.0, 0.7188, 1.0, 0.7188, 0.5, 0.7812, 0.5, 0.7812, 1.0, 0.75, 1.0, 0.75, 0.5, 0.8125, 0.5, 0.8125, 1.0, 0.7812, 1.0, 0.7812, 0.5, 0.8438, 0.5, 0.8438, 1.0, 0.8125, 1.0, 0.8125, 0.5, 0.875, 0.5, 0.875, 1.0, 0.8438, 1.0, 0.8438, 0.5, 0.9062, 0.5, 0.9062, 1.0, 0.875, 1.0, 0.875, 0.5, 0.9375, 0.5, 0.9375, 1.0, 0.9062, 1.0, 0.9062, 0.5, 0.9688, 0.5, 0.9688, 1.0, 0.9375, 1.0, 0.9375, 0.5, 1.0, 0.5, 1.0, 1.0, 0.9688, 1.0, 0.9688, 0.5, 0.2968, 0.4854, 0.3418, 0.4717, 0.3833, 0.4496, 0.4197, 0.4197, 0.4496, 0.3833, 0.4717, 0.3418, 0.4854, 0.2968, 0.49, 0.25, 0.4854, 0.2032, 0.4717, 0.1582, 0.4496, 0.1167, 0.4197, 0.08029, 0.3833, 0.05045, 0.3418, 0.02827, 0.2968, 0.01461, 0.25, 0.01, 0.2032, 0.01461, 0.1582, 0.02827, 0.1167, 0.05045, 0.08029, 0.08029, 0.05045, 0.1167, 0.02827, 0.1582, 0.01461, 0.2032, 0.01, 0.25, 0.01461, 0.2968, 0.02827, 0.3418, 0.05045, 0.3833, 0.08029, 0.4197, 0.1167, 0.4496, 0.1582, 0.4717, 0.2032, 0.4854, 0.25, 0.49, 0.75, 0.49, 0.7032, 0.4854, 0.6582, 0.4717, 0.6167, 0.4496, 0.5803, 0.4197, 0.5504, 0.3833, 0.5283, 0.3418, 0.5146, 0.2968, 0.51, 0.25, 0.5146, 0.2032, 0.5283, 0.1582, 0.5504, 0.1167, 0.5803, 0.08029, 0.6167, 0.05045, 0.6582, 0.02827, 0.7032, 0.01461, 0.75, 0.01, 0.7968, 0.01461, 0.8418, 0.02827, 0.8833, 0.05045, 0.9197, 0.08029, 0.9496, 0.1167, 0.9717, 0.1582, 0.9854, 0.2032, 0.99, 0.25, 0.9854, 0.2968, 0.9717, 0.3418, 0.9496, 0.3833, 0.9197, 0.4197, 0.8833, 0.4496, 0.8418, 0.4717, 0.7968, 0.4854, 0.03125, 0.5, 0.0, 0.5, 0.0, 1.0, 0.03125, 1.0, 0.0625, 0.5, 0.03125, 0.5, 0.03125, 1.0, 0.0625, 1.0, 0.09375, 0.5, 0.0625, 0.5, 0.0625, 1.0, 0.09375, 1.0, 0.125, 0.5, 0.09375, 0.5, 0.09375, 1.0, 0.125, 1.0, 0.1562, 0.5, 0.125, 0.5, 0.125, 1.0, 0.1562, 1.0, 0.1875, 0.5, 0.1562, 0.5, 0.1562, 1.0, 0.1875, 1.0, 0.2188, 0.5, 0.1875, 0.5, 0.1875, 1.0, 0.2188, 1.0, 0.25, 0.5, 0.2188, 0.5, 0.2188, 1.0, 0.25, 1.0, 0.2812, 0.5, 0.25, 0.5, 0.25, 1.0, 0.2812, 1.0, 0.3125, 0.5, 0.2812, 0.5, 0.2812, 1.0, 0.3125, 1.0, 0.3438, 0.5, 0.3125, 0.5, 0.3125, 1.0, 0.3438, 1.0, 0.375, 0.5, 0.3438, 0.5, 0.3438, 1.0, 0.375, 1.0, 0.4062, 0.5, 0.375, 0.5, 0.375, 1.0, 0.4062, 1.0, 0.4375, 0.5, 0.4062, 0.5, 0.4062, 1.0, 0.4375, 1.0, 0.4688, 0.5, 0.4375, 0.5, 0.4375, 1.0, 0.4688, 1.0, 0.5, 0.5, 0.4688, 0.5, 0.4688, 1.0, 0.5, 1.0, 0.5312, 0.5, 0.5, 0.5, 0.5, 1.0, 0.5312, 1.0, 0.5625, 0.5, 0.5312, 0.5, 0.5312, 1.0, 0.5625, 1.0, 0.5938, 0.5, 0.5625, 0.5, 0.5625, 1.0, 0.5938, 1.0, 0.625, 0.5, 0.5938, 0.5, 0.5938, 1.0, 0.625, 1.0, 0.6562, 0.5, 0.625, 0.5, 0.625, 1.0, 0.6562, 1.0, 0.6875, 0.5, 0.6562, 0.5, 0.6562, 1.0, 0.6875, 1.0, 0.7188, 0.5, 0.6875, 0.5, 0.6875, 1.0, 0.7188, 1.0, 0.75, 0.5, 0.7188, 0.5, 0.7188, 1.0, 0.75, 1.0, 0.7812, 0.5, 0.75, 0.5, 0.75, 1.0, 0.7812, 1.0, 0.8125, 0.5, 0.7812, 0.5, 0.7812, 1.0, 0.8125, 1.0, 0.8438, 0.5, 0.8125, 0.5, 0.8125, 1.0, 0.8438, 1.0, 0.875, 0.5, 0.8438, 0.5, 0.8438, 1.0, 0.875, 1.0, 0.9062, 0.5, 0.875, 0.5, 0.875, 1.0, 0.9062, 1.0, 0.9375, 0.5, 0.9062, 0.5, 0.9062, 1.0, 0.9375, 1.0, 0.9688, 0.5, 0.9375, 0.5, 0.9375, 1.0, 0.9688, 1.0, 1.0, 0.5, 0.9688, 0.5, 0.9688, 1.0, 1.0, 1.0])
me_stickman_legs_mesh.materials.append(mat_mat_stickman)
me_stickman_legs_mesh.use_remesh_fix_poles = True
me_stickman_legs_mesh.use_remesh_preserve_attributes = False
me_stickman_legs_mesh.use_mirror_vertex_groups = False
me_stickman_legs_mesh.update()

# ---- objects
ob_player_height_test = bpy.data.objects.new('Player_Height_Test', me_player_height_mesh)
ob_stickman_img_1 = bpy.data.objects.new('Stickman_Img_1', None)
ob_stickman_img_2 = bpy.data.objects.new('Stickman_Img_2', None)
ob_stickman_img_3 = bpy.data.objects.new('Stickman_Img_3', None)
ob_stickman_img_4 = bpy.data.objects.new('Stickman_Img_4', None)
ob_stickman_base = bpy.data.objects.new('Stickman_Base', me_stickman_base_mesh)
ob_stickman_arm_l = bpy.data.objects.new('Stickman_Arm_L', me_stickman_arm_l_mesh)
ob_stickman_arm_r = bpy.data.objects.new('Stickman_Arm_R', me_stickman_arm_r_mesh)
ob_stickman_legs = bpy.data.objects.new('Stickman_Legs', me_stickman_legs_mesh)

# ---- transforms, parenting, visibility, modifiers, constraints
ob_player_height_test.location = (0.0, 0.0, 0.0)
ob_player_height_test.scale = (0.4668, 0.2037, 0.9038)
ob_player_height_test.lineart.crease_threshold = 0.0
ob_stickman_img_1.location = (0.0, 0.0, 0.0)
ob_stickman_img_1.rotation_euler = (1.571, 1.571, 0.0)
ob_stickman_img_1.empty_display_type = 'IMAGE'
ob_stickman_img_1.empty_display_size = 5.0
ob_stickman_img_1.empty_image_offset = (-1.0, -0.5)
ob_stickman_img_1.empty_image_side = 'FRONT'
ob_stickman_img_1.lineart.crease_threshold = 0.0
ob_stickman_img_2.location = (3.006, 0.0, 0.0)
ob_stickman_img_2.rotation_euler = (1.571, 1.571, 0.0)
ob_stickman_img_2.empty_display_type = 'IMAGE'
ob_stickman_img_2.empty_display_size = 5.0
ob_stickman_img_2.empty_image_offset = (-1.0, -0.5)
ob_stickman_img_2.empty_image_side = 'FRONT'
ob_stickman_img_2.lineart.crease_threshold = 0.0
ob_stickman_img_3.location = (-3.638, 0.0, 0.0)
ob_stickman_img_3.rotation_euler = (1.571, 1.571, 0.0)
ob_stickman_img_3.empty_display_type = 'IMAGE'
ob_stickman_img_3.empty_display_size = 5.0
ob_stickman_img_3.empty_image_offset = (-1.0, -0.5)
ob_stickman_img_3.lineart.crease_threshold = 0.0
ob_stickman_img_4.location = (-7.12, 0.0, 0.0)
ob_stickman_img_4.rotation_euler = (1.571, 1.571, 0.0)
ob_stickman_img_4.empty_display_type = 'IMAGE'
ob_stickman_img_4.empty_display_size = 5.0
ob_stickman_img_4.empty_image_offset = (-1.0, -0.5)
ob_stickman_img_4.lineart.crease_threshold = 0.0
ob_stickman_base.location = (0.0, 0.0, 0.0)
ob_stickman_base.lineart.crease_threshold = 0.0
_m = ob_stickman_base.modifiers.new('Auto Smooth', 'NODES')
_m.node_group = ng_auto_smooth
_gi = [s.identifier for s in ng_auto_smooth.interface.items_tree if s.item_type == 'SOCKET' and s.in_out == 'INPUT']
_m[_gi[1]] = 0.5236  # Angle
ob_stickman_arm_l.parent = ob_stickman_base
ob_stickman_arm_l.location = (-1.275e-08, -1.192e-07, 2.823)
ob_stickman_arm_l.lineart.crease_threshold = 0.0
_m = ob_stickman_arm_l.modifiers.new('Auto Smooth', 'NODES')
_m.node_group = ng_auto_smooth
_gi = [s.identifier for s in ng_auto_smooth.interface.items_tree if s.item_type == 'SOCKET' and s.in_out == 'INPUT']
_m[_gi[1]] = 0.5236  # Angle
ob_stickman_arm_r.parent = ob_stickman_base
ob_stickman_arm_r.location = (-1.275e-08, -1.192e-07, 2.823)
ob_stickman_arm_r.lineart.crease_threshold = 0.0
_m = ob_stickman_arm_r.modifiers.new('Auto Smooth', 'NODES')
_m.node_group = ng_auto_smooth
_gi = [s.identifier for s in ng_auto_smooth.interface.items_tree if s.item_type == 'SOCKET' and s.in_out == 'INPUT']
_m[_gi[1]] = 0.5236  # Angle
ob_stickman_legs.parent = ob_stickman_base
ob_stickman_legs.location = (-1.275e-08, -1.192e-07, 1.013)
ob_stickman_legs.lineart.crease_threshold = 0.0
_m = ob_stickman_legs.modifiers.new('Auto Smooth', 'NODES')
_m.node_group = ng_auto_smooth
_gi = [s.identifier for s in ng_auto_smooth.interface.items_tree if s.item_type == 'SOCKET' and s.in_out == 'INPUT']
_m[_gi[1]] = 0.5236  # Angle

# ---- collection membership
col_player_height_test.objects.link(ob_player_height_test)
col_stickman_imgs.objects.link(ob_stickman_img_1)
col_stickman_imgs.objects.link(ob_stickman_img_2)
col_stickman_imgs.objects.link(ob_stickman_img_3)
col_stickman_imgs.objects.link(ob_stickman_img_4)
col_stickman.objects.link(ob_stickman_base)
col_stickman.objects.link(ob_stickman_arm_l)
col_stickman.objects.link(ob_stickman_arm_r)
col_stickman.objects.link(ob_stickman_legs)
def _layer_coll(name, lc=None):
    lc = lc or bpy.context.view_layer.layer_collection
    for c in lc.children:
        if c.name == name: return c
        r = _layer_coll(name, c)
        if r: return r
_layer_coll('Player_Height_Test').exclude = True

# ---- scene / render settings (as saved in the file)
scene.frame_start = 1; scene.frame_end = 250; scene.frame_set(2)
scene.render.engine = 'BLENDER_EEVEE_NEXT'
scene.render.fps = 25
scene.cycles.use_denoising = False
scene.cycles.samples = 128
scene.cycles.sampling_pattern = 'TABULATED_SOBOL'
scene.cycles.use_adaptive_sampling = False
scene.cycles.use_light_tree = False
scene.view_settings.view_transform = 'Filmic'
scene.unit_settings.scale_length = 0.5
bpy.context.view_layer.update()

# ---- added for rendering (the .blend has no active camera and no usable light): camera, sun
cam_auto = bpy.data.cameras.new('AutoCamera')
cam_auto.lens = 50.0
cam_auto.sensor_width = 36.0
cam_auto.clip_end = 1000.0
ob_auto_camera = bpy.data.objects.new('AutoCamera', cam_auto)
scene.collection.objects.link(ob_auto_camera)
ob_auto_camera.location = (6.41052, -7.69263, 7.12806)
ob_auto_camera.rotation_euler = (1.09748, -7.21219e-08, 0.694738)
scene.camera = ob_auto_camera
light_auto_sun = bpy.data.lights.new('AutoSun', 'SUN')
light_auto_sun.energy = 3.0
light_auto_sun.angle = 0.0523599
ob_auto_sun = bpy.data.objects.new('AutoSun', light_auto_sun)
scene.collection.objects.link(ob_auto_sun)
ob_auto_sun.rotation_euler = (0.872665, 0.174533, 0.523599)
bpy.context.view_layer.update()
